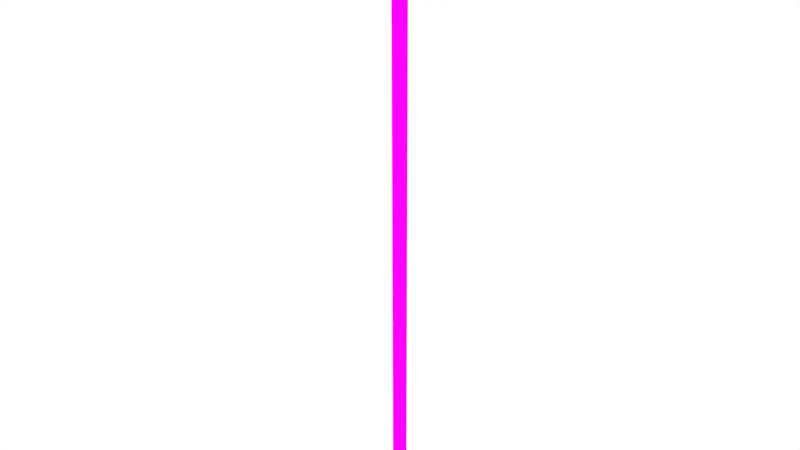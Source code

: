 # Source: Room07.blend  (saved by Blender 2.79.0; exported with 4.5.12 LTS)
import bpy
from mathutils import Matrix  # noqa: F401  (used for matrix-valued properties, if any)

bpy.ops.wm.read_factory_settings(use_empty=True)
scene = bpy.context.scene
scene.name = 'Scene'

# ---- collections
col_collection_1 = bpy.data.collections.new('Collection 1'); scene.collection.children.link(col_collection_1)

# ---- images (referenced by path relative to the original .blend; pixels are not part of the script)
import os
ASSET_DIR = os.environ.get("B2B_ASSET_DIR", "")  # directory of the original .blend (textures are referenced by path, not embedded)
HERE = os.path.dirname(os.path.abspath(__file__))  # packed textures are extracted next to this script under _unpacked/

def load_image(name, relpath, width, height, colorspace="sRGB"):
    """Load a texture the original file referenced (path relative to the .blend, or extracted next to this script)."""
    p = next((c for c in (os.path.join(HERE, relpath), os.path.join(ASSET_DIR, relpath)) if relpath and os.path.exists(c)), "")
    if p:
        img = bpy.data.images.load(p, check_existing=True)
        img.name = name
    else:  # same state as the original file: an image datablock whose file is absent (Cycles renders it pink)
        img = bpy.data.images.new(name, width, height)
        img.source = "FILE"
        img.filepath = "//" + (relpath or name)
    img.colorspace_settings.name = colorspace
    return img
img_room07_bake = load_image('Room07_Bake', 'Room07_Bake.png', 1024, 1024, 'sRGB')

# ---- materials (node trees are filled in below, after node groups)
mat_material = bpy.data.materials.new('Material')
mat_material.alpha_threshold = 0.0
mat_material.roughness = 0.5

# ---- material node trees
mat_material.use_nodes = True; mat_material.node_tree.nodes.clear()
_N = mat_material.node_tree.nodes; _L = mat_material.node_tree.links
n0 = _N.new('ShaderNodeOutputMaterial'); n0.name = 'Material Output'; n0.location = (300, 300)
n1 = _N.new('ShaderNodeBsdfDiffuse'); n1.name = 'Diffuse BSDF'; n1.location = (10, 300)
n2 = _N.new('ShaderNodeTexImage'); n2.name = 'Image Texture'; n2.location = (-180, 300)
n2.width = 140
n2.image = img_room07_bake
_L.new(n1.outputs[0], n0.inputs[0])
_L.new(n2.outputs[0], n1.inputs[0])
n0.is_active_output = True

# ---- world
world_world = bpy.data.worlds.new('World'); scene.world = world_world
world_world.color = (1.0, 1.0, 1.0)
world_world.use_sun_shadow = False
world_world.sun_shadow_jitter_overblur = 0.0
world_world.cycles.sampling_method = 'MANUAL'

# ---- meshes
me_circle_015 = bpy.data.meshes.new('Circle.015')
me_circle_015.from_pydata([(-8.316, 18.78, 0.1876), (-8.638, 19.68, 0.1876), (-8.316, 18.78, 15.09), (-8.638, 19.68, 15.09)], [], [(1, 0, 2, 3)])
_uv = me_circle_015.uv_layers.new(name='UVMap')
_uv.uv.foreach_set('vector', [1.0, 0.9596, 0.0, 0.9596, 0.0, 6.14e-08, 1.0, 0.0])
me_circle_015.materials.append(mat_material)
me_circle_015.use_remesh_preserve_volume = False
me_circle_015.use_remesh_preserve_attributes = False
me_circle_015.use_mirror_vertex_groups = False
me_circle_015.update()

# ---- objects
ob_room_007 = bpy.data.objects.new('Room.007', me_circle_015)

# ---- transforms, parenting, visibility, modifiers, constraints
ob_room_007.location = (0.0, 0.0, 0.0)
ob_room_007.lineart.crease_threshold = 0.0

# ---- collection membership
col_collection_1.objects.link(ob_room_007)

# ---- scene / render settings (as saved in the file)
scene.frame_start = 1; scene.frame_end = 250; scene.frame_set(1)
scene.render.engine = 'CYCLES'
scene.render.resolution_percentage = 50
scene.render.dither_intensity = 0.0
scene.cycles.use_denoising = False
scene.cycles.samples = 128
scene.cycles.sampling_pattern = 'TABULATED_SOBOL'
scene.cycles.use_adaptive_sampling = False
scene.cycles.use_light_tree = False
scene.cycles.blur_glossy = 0.0
scene.cycles.sample_clamp_indirect = 0.0
scene.cycles.bake_type = 'ENVIRONMENT'
scene.view_settings.view_transform = 'Standard'
bpy.context.view_layer.update()

# ---- added for rendering (the .blend has no active camera): camera
cam_auto = bpy.data.cameras.new('AutoCamera')
cam_auto.lens = 50.0
cam_auto.sensor_width = 36.0
cam_auto.clip_end = 1000.0
ob_auto_camera = bpy.data.objects.new('AutoCamera', cam_auto)
scene.collection.objects.link(ob_auto_camera)
ob_auto_camera.location = (5.34016, 2.65307, 18.6928)
ob_auto_camera.rotation_euler = (1.09748, -7.21219e-08, 0.694738)
scene.camera = ob_auto_camera
bpy.context.view_layer.update()
